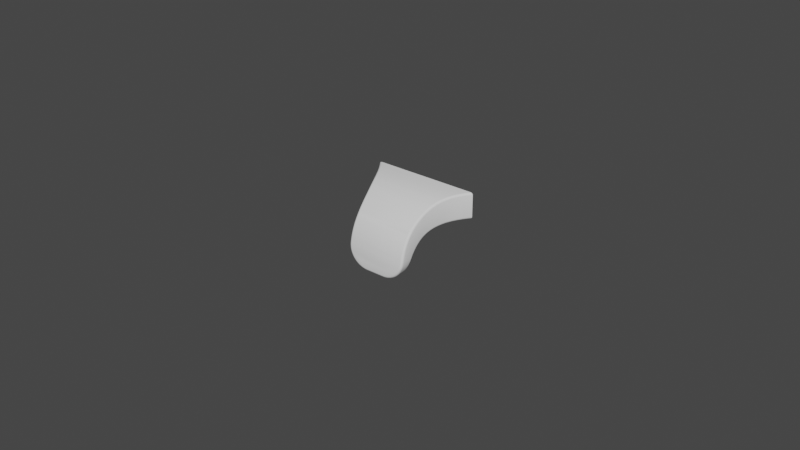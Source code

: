 # Source: DROPPED_KNOB.blend  (saved by Blender 5.1.29; exported with 4.5.12 LTS)
import bpy
from mathutils import Matrix  # noqa: F401  (used for matrix-valued properties, if any)

bpy.ops.wm.read_factory_settings(use_empty=True)
scene = bpy.context.scene
scene.name = 'Scene'

# ---- collections
col_collection = bpy.data.collections.new('Collection'); scene.collection.children.link(col_collection)

# ---- node groups
ng_auto_smooth = bpy.data.node_groups.new('Auto Smooth', 'GeometryNodeTree')
_s = ng_auto_smooth.interface.new_socket(name='Geometry', in_out='OUTPUT', socket_type='NodeSocketGeometry')
_s = ng_auto_smooth.interface.new_socket(name='Geometry', in_out='INPUT', socket_type='NodeSocketGeometry')
_s = ng_auto_smooth.interface.new_socket(name='Angle', in_out='INPUT', socket_type='NodeSocketFloat')
_s.subtype = 'ANGLE'
_s.min_value = 0.0
_s.max_value = 3.142
ng_auto_smooth.is_modifier = True
_N = ng_auto_smooth.nodes; _L = ng_auto_smooth.links
n0 = _N.new('NodeGroupOutput'); n0.name = 'Group Output'; n0.location = (480, -100)
n1 = _N.new('NodeGroupInput'); n1.name = 'Group Input'; n1.location = (-420, -300)
n2 = _N.new('NodeGroupInput'); n2.name = 'Group Input.001'; n2.location = (-60, -100)
n3 = _N.new('GeometryNodeSetShadeSmooth'); n3.name = 'Set Shade Smooth'; n3.location = (120, -100)
n3.domain = 'EDGE'
n4 = _N.new('GeometryNodeSetShadeSmooth'); n4.name = 'Set Shade Smooth.001'; n4.location = (300, -100)
n5 = _N.new('GeometryNodeInputMeshEdgeAngle'); n5.name = 'Edge Angle'; n5.location = (-420, -220)
n6 = _N.new('GeometryNodeInputEdgeSmooth'); n6.name = 'Is Edge Smooth'; n6.location = (-60, -160)
n7 = _N.new('GeometryNodeInputShadeSmooth'); n7.name = 'Is Face Smooth'; n7.location = (-240, -340)
n8 = _N.new('FunctionNodeBooleanMath'); n8.name = 'Boolean Math'; n8.location = (-60, -220)
n9 = _N.new('FunctionNodeCompare'); n9.name = 'Compare'; n9.location = (-240, -180)
n9.operation = 'LESS_EQUAL'
_L.new(n5.outputs[0], n9.inputs[0])
_L.new(n4.outputs[0], n0.inputs[0])
_L.new(n1.outputs[1], n9.inputs[1])
_L.new(n9.outputs[0], n8.inputs[0])
_L.new(n7.outputs[0], n8.inputs[1])
_L.new(n2.outputs[0], n3.inputs[0])
_L.new(n6.outputs[0], n3.inputs[1])
_L.new(n3.outputs[0], n4.inputs[0])
_L.new(n8.outputs[0], n3.inputs[2])
n0.is_active_output = True

# ---- world
world_world = bpy.data.worlds.new('World'); scene.world = world_world
world_world.use_nodes = True; world_world.node_tree.nodes.clear()
_N = world_world.node_tree.nodes; _L = world_world.node_tree.links
n0 = _N.new('ShaderNodeOutputWorld'); n0.name = 'World Output'; n0.location = (300, 300)
n1 = _N.new('ShaderNodeBackground'); n1.name = 'Background'; n1.location = (10, 300)
n1.inputs[0].default_value = (0.05088, 0.05088, 0.05088, 1.0)
_L.new(n1.outputs[0], n0.inputs[0])
n0.is_active_output = True
world_world.color = (0.05088, 0.05088, 0.05088)
world_world.use_sun_shadow = False
world_world.sun_shadow_jitter_overblur = 0.0

# ---- meshes
me_300_3213_016_simplified_for_kcd = bpy.data.meshes.new('300.3213.016 SIMPLIFIED for KCD')
me_300_3213_016_simplified_for_kcd.from_pydata([(0.008981, -0.02253, -0.01144), (0.008981, -0.0224, -0.01084), (-0.00947, -0.02253, -0.01144), (-0.006093, -0.02303, -0.01578), (-0.006632, -0.02307, -0.01679), (-0.005984, -0.02308, -0.01716), (-0.005291, -0.02309, -0.01746), (-0.004708, -0.02309, -0.01763), (-0.003974, -0.02309, -0.01777), (-0.008518, -0.02296, -0.01484), (-0.008169, -0.023, -0.01535), (-0.007682, -0.02303, -0.01592), (-0.007126, -0.02306, -0.01643), (0.005603, -0.02303, -0.01578), (-0.008963, -0.02289, -0.01394), (-0.008876, -0.02291, -0.01417), (0.006594, -0.02306, -0.01646), (0.007151, -0.02303, -0.01596), (0.007648, -0.023, -0.01539), (0.007997, -0.02297, -0.01489), (0.004191, -0.02309, -0.01764), (0.004767, -0.02309, -0.01747), (-0.003223, -0.02309, -0.01782), (0.002734, -0.02309, -0.01782), (0.003454, -0.02309, -0.01777), (0.005457, -0.02308, -0.01718), (0.006112, -0.02307, -0.01681), (-0.009434, -0.02265, -0.01213), (-0.009312, -0.02276, -0.01288), (0.008808, -0.02277, -0.01294), (-0.00915, -0.02284, -0.01347), (0.008641, -0.02284, -0.01353), (0.008473, -0.02288, -0.01395), (0.008358, -0.02291, -0.01423), (0.008937, -0.02266, -0.0122), (0.009011, -0.02097, -0.006594), (0.009017, -0.02085, -0.006366), (-0.0095, -0.02097, -0.006594), (-0.009506, -0.02085, -0.006366), (0.008994, -0.02149, -0.007742), (-0.009483, -0.02149, -0.007742), (0.008989, -0.02172, -0.00839), (-0.009479, -0.02172, -0.00839), (0.008985, -0.02191, -0.008931), (-0.009474, -0.02191, -0.008931), (0.008982, -0.02226, -0.01016), (-0.009471, -0.02226, -0.01016), (-0.00947, -0.0224, -0.01084), (-0.009519, -0.02055, -0.0058), (0.00903, -0.02055, -0.0058), (-0.00956, -0.01985, -0.004674), (0.009071, -0.01985, -0.004674), (-0.009566, -0.01978, -0.004578), (0.009077, -0.01978, -0.004578), (-0.009622, -0.01907, -0.003604), (0.009133, -0.01907, -0.003604), (0.009197, -0.01843, -0.002848), (-0.009686, -0.01843, -0.002848), (-0.009707, -0.01822, -0.002598), (0.009218, -0.01822, -0.002598), (0.009332, -0.01729, -0.00165), (-0.009822, -0.01729, -0.00165), (0.009399, -0.01683, -0.001226), (-0.009888, -0.01683, -0.001226), (0.00959, -0.01566, -0.0002601), (-0.01008, -0.01566, -0.0002601), (-0.009897, -0.01676, -0.001167), (0.009408, -0.01676, -0.001167), (0.01008, -0.01339, 0.001289), (-0.01056, -0.01339, 0.001289), (-0.0103, -0.01453, 0.0005567), (-0.01023, -0.01489, 0.0002949), (0.009742, -0.01489, 0.0002949), (0.009813, -0.01453, 0.0005567), (0.01085, -0.01068, 0.00271), (-0.01134, -0.01068, 0.00271), (-0.01131, -0.01076, 0.002681), (-0.0112, -0.01112, 0.002516), (-0.01086, -0.01225, 0.001943), (0.01082, -0.01076, 0.002681), (0.01071, -0.01112, 0.002516), (-0.01076, -0.01263, 0.001726), (0.01027, -0.01263, 0.001726), (0.01037, -0.01225, 0.001943), (-0.01219, -0.008293, 0.003543), (0.01225, -0.006999, 0.003846), (-0.01274, -0.006999, 0.003846), (0.01261, -0.006217, 0.003981), (-0.0131, -0.006217, 0.003981), (-0.01172, -0.009542, 0.003157), (0.01123, -0.009542, 0.003157), (-0.01207, -0.00862, 0.003442), (0.01158, -0.00862, 0.003442), (0.0117, -0.008293, 0.003543), (0.0143, -0.003062, 0.004337), (-0.01479, -0.003062, 0.004337), (-0.01396, -0.004503, 0.00422), (-0.01337, -0.005657, 0.004077), (0.01288, -0.005657, 0.004077), (0.01347, -0.004503, 0.00422), (-0.01483, -0.003001, 0.004342), (0.01434, -0.003001, 0.004342), (-0.01578, -0.001509, 0.004407), (-0.0168, -9.564e-05, 0.004425), (0.0153, -0.001509, 0.004407), (0.01631, -9.565e-05, 0.004425), (-0.01713, -9.564e-05, -0.003926), (-0.01716, -9.564e-05, -0.003917), (-0.01746, -9.564e-05, -0.00376), (-0.01746, -9.564e-05, -0.003754), (-0.01743, -9.564e-05, -0.003774), (-0.01717, -9.564e-05, -0.003913), (-0.01691, -9.564e-05, 0.004413), (-0.01686, -9.564e-05, 0.004423), (0.01643, -9.565e-05, 0.004408), (0.01664, -9.565e-05, 0.004377), (0.01631, -9.565e-05, -0.003975), (0.01667, -9.565e-05, 0.004368), (0.01637, -9.565e-05, -0.003973), (0.01695, -9.565e-05, -0.003777), (0.01694, -9.565e-05, -0.003779), (-0.01746, -9.564e-05, 0.004203), (-0.01744, -9.564e-05, 0.004228), (-0.0168, -9.564e-05, -0.003975), (0.0167, -9.565e-05, -0.003906), (0.01667, -9.565e-05, -0.003913), (-0.01774, -9.564e-05, 0.003675), (-0.01771, -9.564e-05, 0.003885), (-0.01766, -9.564e-05, 0.00396), (-0.01719, -9.564e-05, 0.004356), (-0.01716, -9.564e-05, 0.004364), (-0.01764, -9.564e-05, -0.003572), (-0.01766, -9.564e-05, -0.00351), (-0.0176, -9.564e-05, 0.00407), (0.01718, -9.565e-05, -0.003509), (0.01711, -9.565e-05, -0.003619), (0.01697, -9.565e-05, -0.003753), (-0.01774, -9.564e-05, -0.003225), (-0.01773, -9.564e-05, -0.003374), (0.01697, -9.565e-05, 0.004211), (0.01715, -9.565e-05, 0.004022), (0.01668, -9.565e-05, 0.004364), (0.01718, -9.565e-05, 0.00396), (0.01724, -9.565e-05, 0.003825), (0.01726, -9.565e-05, 0.003675), (0.01726, -9.565e-05, -0.003225), (0.01722, -9.565e-05, -0.003434), (-0.009643, -0.01762, -0.01088), (-0.00967, -0.01738, -0.0105), (0.009181, -0.01738, -0.0105), (-0.01455, -0.003389, -0.004019), (-0.01552, -0.001861, -0.003985), (0.01406, -0.003389, -0.004019), (0.01504, -0.001861, -0.003985), (0.01611, -0.0003583, -0.003975), (-0.0166, -0.0003583, -0.003975), (-0.01289, -0.006439, -0.004219), (-0.01367, -0.004922, -0.004092), (0.0124, -0.006439, -0.004219), (-0.01393, -0.004472, -0.00407), (0.01344, -0.004472, -0.00407), (0.01318, -0.004922, -0.004092), (-0.01177, -0.009004, -0.004623), (-0.01228, -0.007765, -0.004392), (0.01128, -0.009004, -0.004623), (-0.01247, -0.007345, -0.004338), (0.01198, -0.007345, -0.004338), (0.01179, -0.007765, -0.004392), (-0.01099, -0.01121, -0.005266), (-0.01134, -0.01015, -0.004912), (0.0105, -0.01121, -0.005266), (-0.01151, -0.009688, -0.004796), (0.01103, -0.009688, -0.004796), (0.01085, -0.01015, -0.004912), (-0.01056, -0.01265, -0.005909), (-0.01068, -0.01222, -0.00569), (0.01007, -0.01265, -0.005909), (-0.01086, -0.01163, -0.005441), (0.01037, -0.01163, -0.005441), (0.0102, -0.01222, -0.00569), (-0.01018, -0.01425, -0.006935), (-0.01035, -0.01348, -0.00639), (0.009686, -0.01425, -0.006935), (-0.0104, -0.01328, -0.006273), (0.009914, -0.01328, -0.006273), (0.009863, -0.01348, -0.00639), (-0.0099, -0.0157, -0.008269), (-0.01003, -0.01499, -0.007562), (0.009411, -0.0157, -0.008269), (-0.01006, -0.0148, -0.007397), (0.009576, -0.0148, -0.007397), (0.009537, -0.01499, -0.007562), (-0.00983, -0.01615, -0.008798), (0.009341, -0.01615, -0.008798), (-0.009802, -0.01633, -0.00901), (0.009313, -0.01633, -0.00901), (0.009223, -0.017, -0.009911), (-0.009712, -0.017, -0.009911), (0.009154, -0.01762, -0.01088), (0.0091, -0.01819, -0.01191), (-0.009589, -0.01819, -0.01191), (0.009093, -0.01825, -0.01204), (-0.009531, -0.01847, -0.0125), (0.009038, -0.01847, -0.0125), (0.009007, -0.01859, -0.01276), (0.008838, -0.01889, -0.01346), (0.008674, -0.01907, -0.01393), (-0.00952, -0.01852, -0.01261), (-0.009373, -0.01882, -0.0133), (-0.007961, -0.01967, -0.01586), (-0.008044, -0.01965, -0.01577), (0.008286, -0.01934, -0.01473), (0.008003, -0.01949, -0.01519), (0.007664, -0.01961, -0.01564), (0.007175, -0.01974, -0.01616), (-0.006503, -0.01991, -0.01702), (-0.006871, -0.01988, -0.0168), (0.006129, -0.01991, -0.01696), (0.00662, -0.01984, -0.01663), (-0.007443, -0.01979, -0.01636), (-0.008483, -0.01949, -0.01521), (-0.008777, -0.01934, -0.01473), (0.008377, -0.0193, -0.01458), (-0.008852, -0.01931, -0.01461), (-0.009149, -0.01908, -0.01397), (0.004797, -0.02, -0.01758), (0.004222, -0.02002, -0.01774), (0.00438, -0.01999, -0.01747), (-0.004867, -0.01999, -0.01747), (0.006018, -0.01991, -0.01702), (0.005485, -0.01996, -0.01731), (-0.006296, -0.01994, -0.01715), (-0.005624, -0.01998, -0.01746), (0.00349, -0.02004, -0.01786), (0.002742, -0.02004, -0.01791), (-0.003231, -0.02004, -0.01791), (-0.003608, -0.02004, -0.0179), (-0.004348, -0.02003, -0.01781), (-0.004923, -0.02002, -0.01769), (0.002742, -0.02079, -0.01857), (0.002734, -0.02234, -0.01857), (-0.003231, -0.02079, -0.01857), (-0.003223, -0.02234, -0.01857), (-0.01433, -0.005322, -0.003343), (-0.01462, -0.004789, 0.003474), (-0.01519, -0.003799, -0.003269), (-0.01546, -0.00335, 0.003594), (-0.0155, -0.003311, -0.003258), (-0.01549, -0.003306, 0.003596), (-0.01615, -0.002289, -0.003235), (-0.0164, -0.001915, 0.003657), (-0.0172, -0.0008087, -0.003225), (-0.01743, -0.0004938, 0.003675), (-0.01763, -0.0002467, -0.003225), (-0.01213, -0.01038, 0.00212), (-0.01242, -0.009557, 0.002449), (-0.01297, -0.008173, -0.003652), (-0.01288, -0.008385, 0.002819), (-0.01357, -0.006839, -0.003474), (-0.01342, -0.007164, 0.003111), (-0.01361, -0.006748, -0.003466), (-0.01362, -0.006749, 0.003184), (-0.01403, -0.00589, 0.003335), (-0.01247, -0.009428, -0.003891), (-0.01213, -0.01038, -0.004136), (-0.01202, -0.01069, 0.001994), (-0.01191, -0.01104, 0.001836), (-0.01158, -0.0121, 0.001285), (-0.01205, -0.01059, -0.004191), (-0.01129, -0.01318, 0.0006484), (-0.0117, -0.01169, -0.004563), (-0.01106, -0.01415, 1.401e-05), (-0.01141, -0.01273, -0.005013), (-0.01129, -0.01319, -0.005245), (-0.01091, -0.01486, -0.006343), (-0.01045, -0.01775, -0.003103), (-0.01056, -0.01688, -0.002194), (-0.01108, -0.01405, -0.005759), (-0.01106, -0.01415, -0.005832), (-0.01103, -0.01427, -6.393e-05), (-0.01082, -0.01534, -0.0008547), (-0.01064, -0.01638, -0.001729), (-0.01042, -0.01802, -0.003424), (-0.01076, -0.01563, -0.007011), (-0.01064, -0.01636, -0.007761), (-0.01054, -0.01702, -0.008541), (-0.01046, -0.01771, -0.009486), (-0.01042, -0.01802, -0.009987), (-0.01039, -0.01834, -0.0105), (-0.01022, -0.02121, -0.009158), (-0.01023, -0.02081, -0.00802), (-0.01025, -0.02033, -0.006926), (-0.01027, -0.01994, -0.00617), (-0.01031, -0.01929, -0.005093), (-0.01037, -0.01855, -0.004068), (-0.01034, -0.01892, -0.01157), (-0.01024, -0.02059, -0.01157), (-0.01022, -0.02153, -0.01034), (-0.01022, -0.0218, -0.01157), (0.009751, -0.02059, -0.01157), (0.009848, -0.01892, -0.01157), (0.0099, -0.01834, -0.0105), (0.009779, -0.01994, -0.00617), (0.009934, -0.01802, -0.009987), (0.009819, -0.01929, -0.005093), (0.009879, -0.01855, -0.004068), (0.009761, -0.02033, -0.006926), (0.009744, -0.02081, -0.00802), (0.009735, -0.02121, -0.009158), (0.009731, -0.02153, -0.01034), (0.009731, -0.0218, -0.01157), (0.009935, -0.01802, -0.003424), (0.009968, -0.01771, -0.009486), (0.01006, -0.01702, -0.008541), (0.01015, -0.01636, -0.007761), (0.01027, -0.01563, -0.007011), (0.009963, -0.01775, -0.003103), (0.01042, -0.01486, -0.006343), (0.01008, -0.01688, -0.002194), (0.01057, -0.01415, -0.005832), (0.01015, -0.01638, -0.001729), (0.01033, -0.01534, -0.0008547), (0.01059, -0.01405, -0.005759), (0.01057, -0.01415, 1.401e-05), (0.01055, -0.01427, -6.393e-05), (0.0108, -0.01319, -0.005245), (0.01092, -0.01273, -0.005013), (0.0108, -0.01318, 0.0006484), (0.01121, -0.01169, -0.004563), (0.01109, -0.0121, 0.001285), (0.01157, -0.01059, -0.004191), (0.01142, -0.01104, 0.001836), (0.01164, -0.01038, -0.004136), (0.01153, -0.01069, 0.001994), (0.01164, -0.01038, 0.00212), (0.01198, -0.009428, -0.003891), (0.01193, -0.009557, 0.002449), (0.01248, -0.008173, -0.003652), (0.01239, -0.008385, 0.002819), (0.01308, -0.006839, -0.003474), (0.01293, -0.007164, 0.003111), (0.01313, -0.006749, 0.003184), (0.01312, -0.006748, -0.003466), (0.01354, -0.00589, 0.003335), (0.01384, -0.005322, -0.003343), (0.01413, -0.004789, 0.003474), (0.0147, -0.003799, -0.003269), (0.01497, -0.00335, 0.003594), (0.015, -0.003306, 0.003596), (0.01501, -0.003311, -0.003258), (0.01591, -0.001915, 0.003657), (0.01566, -0.002289, -0.003235), (0.01695, -0.0004938, 0.003675), (0.01671, -0.0008087, -0.003225), (0.01714, -0.0002467, -0.003225), (0.008631, -0.02024, -0.01539), (0.00882, -0.02015, -0.01507), (0.008813, -0.02056, -0.01507), (0.009562, -0.01963, -0.01337), (0.009694, -0.01941, -0.01279), (0.009644, -0.02059, -0.01279), (0.009841, -0.01899, -0.01173), (0.00354, -0.02234, -0.01853), (0.00358, -0.02078, -0.01852), (0.003948, -0.02234, -0.01846), (0.003956, -0.02078, -0.01846), (0.004366, -0.02234, -0.01838), (0.004399, -0.02077, -0.01838), (0.005011, -0.02233, -0.01819), (0.005043, -0.02075, -0.01819), (0.005126, -0.02233, -0.01815), (0.005136, -0.02075, -0.01815), (0.005783, -0.02232, -0.01788), (0.005814, -0.02071, -0.01787), (0.006229, -0.02232, -0.01763), (0.006241, -0.02068, -0.01763), (0.006517, -0.02231, -0.01746), (0.006534, -0.02066, -0.01746), (0.007058, -0.0223, -0.01708), (0.007084, -0.02059, -0.01707), (0.007227, -0.02229, -0.01693), (0.007244, -0.02057, -0.01693), (0.007681, -0.02228, -0.01653), (0.007531, -0.02052, -0.01668), (0.008089, -0.02226, -0.01607), (0.008629, -0.02221, -0.01535), (0.008114, -0.02054, -0.01607), (0.008238, -0.02225, -0.0159), (0.009351, -0.02209, -0.01385), (0.009304, -0.0221, -0.01397), (0.009329, -0.02058, -0.01397), (0.009033, -0.02216, -0.01462), (0.008785, -0.02219, -0.01507), (0.009537, -0.02202, -0.01321), (0.009613, -0.02197, -0.01279), (0.009682, -0.02192, -0.0124), (0.009747, -0.01933, -0.01255), (0.009379, -0.01981, -0.01392), (0.00936, -0.01983, -0.01397), (0.009049, -0.02004, -0.01468), (0.008252, -0.02036, -0.01591), (0.008112, -0.02039, -0.01607), (0.007705, -0.02049, -0.01652), (-0.01018, -0.02191, -0.01233), (-0.01013, -0.02059, -0.01279), (-0.0101, -0.02197, -0.01279), (-0.01004, -0.02201, -0.01314), (-0.009818, -0.02058, -0.01397), (-0.009861, -0.02208, -0.01379), (-0.009302, -0.02056, -0.01507), (-0.009554, -0.02215, -0.01456), (-0.009791, -0.0221, -0.01397), (-0.008577, -0.02226, -0.01607), (-0.008763, -0.02224, -0.01585), (-0.008603, -0.02054, -0.01607), (-0.009154, -0.02221, -0.01529), (-0.009275, -0.02219, -0.01507), (-0.004437, -0.02234, -0.01846), (-0.004886, -0.02234, -0.01837), (-0.005126, -0.02076, -0.01831), (-0.00554, -0.02233, -0.01818), (-0.005624, -0.02075, -0.01814), (-0.005616, -0.02233, -0.01815), (-0.005911, -0.02073, -0.01804), (-0.006315, -0.02232, -0.01785), (-0.006663, -0.02069, -0.01768), (-0.006717, -0.02232, -0.01763), (-0.006733, -0.02068, -0.01763), (-0.007041, -0.02231, -0.01744), (-0.007306, -0.02063, -0.01727), (-0.007595, -0.0223, -0.01704), (-0.007732, -0.02057, -0.01693), (-0.007717, -0.02229, -0.01693), (-0.007948, -0.02054, -0.01676), (-0.008217, -0.02228, -0.01648), (-0.008028, -0.02052, -0.01667), (-0.003653, -0.02079, -0.01856), (-0.004064, -0.02234, -0.01852), (-0.004447, -0.02078, -0.01847), (-0.004482, -0.02078, -0.01846), (-0.008527, -0.02042, -0.01617), (-0.008608, -0.0204, -0.01607), (-0.009309, -0.02015, -0.01507), (-0.00911, -0.02024, -0.01541), (-0.00862, -0.02039, -0.01606), (-0.009522, -0.02005, -0.01471), (-0.009853, -0.01983, -0.01396), (-0.0101, -0.01956, -0.01319), (-0.01018, -0.01941, -0.01279), (-0.01026, -0.01926, -0.01239), (-0.009944, -0.01768, -0.01086), (-0.01745, -0.0001116, -0.003755), (-0.01683, -0.0005304, -0.003918), (-0.01702, -0.0006765, -0.003755), (-0.01758, -0.0002116, -0.003512), (-0.0161, -0.002254, -0.003523), (-0.01715, -0.0007742, -0.003512), (-0.01576, -0.002023, -0.003929), (-0.01393, -0.005063, -0.004041), (-0.0148, -0.003539, -0.003966), (-0.01428, -0.00528, -0.003635), (-0.01514, -0.003762, -0.003559), (-0.01316, -0.00657, -0.004173), (-0.01256, -0.007887, -0.004349), (-0.01243, -0.00935, -0.004184), (-0.01293, -0.00811, -0.003946), (-0.01353, -0.006787, -0.003767), (-0.01163, -0.01025, -0.004877), (-0.01205, -0.009119, -0.004584), (-0.01128, -0.01131, -0.005234), (-0.01098, -0.01231, -0.005662), (-0.01065, -0.01356, -0.006366), (-0.01086, -0.01274, -0.005882), (-0.01106, -0.01388, -0.00602), (-0.01126, -0.01304, -0.005518), (-0.01138, -0.01259, -0.005291), (-0.01167, -0.01158, -0.00485), (-0.01202, -0.0105, -0.004483), (-0.01048, -0.01433, -0.006913), (-0.01033, -0.01506, -0.00754), (-0.01011, -0.0164, -0.00899), (-0.01021, -0.01577, -0.008249), (-0.01597, -0.002161, -0.003767), (-0.01501, -0.003671, -0.003804), (-0.01414, -0.005189, -0.003881), (-0.01338, -0.006693, -0.004013), (-0.01279, -0.008009, -0.004192), (-0.01229, -0.009241, -0.004429), (-0.01187, -0.01038, -0.004725), (-0.01152, -0.01144, -0.005087), (-0.01123, -0.01244, -0.005521), (-0.01111, -0.01288, -0.005744), (-0.0109, -0.0137, -0.006234), (-0.01073, -0.01448, -0.00679), (-0.01058, -0.01521, -0.007426), (-0.01046, -0.01592, -0.008143), (-0.01036, -0.01656, -0.008892), (-0.01002, -0.01707, -0.009891), (-0.01027, -0.01722, -0.009802), (-0.01088, -0.01466, -0.006588), (-0.01074, -0.01541, -0.007238), (-0.01061, -0.01613, -0.00797), (-0.01051, -0.01678, -0.008733), (-0.01042, -0.01745, -0.009659), (-0.0103, -0.01865, -0.01171), (-0.01035, -0.01808, -0.01065), (-0.01014, -0.01841, -0.01182), (-0.01019, -0.01784, -0.01078), (-0.009889, -0.01825, -0.0119), (-0.003231, -0.02044, -0.01848), (-0.003231, -0.02052, -0.01853), (-0.003648, -0.02052, -0.01851), (-0.003231, -0.02017, -0.01824), (-0.003231, -0.02029, -0.01838), (-0.003638, -0.02029, -0.01837), (-0.003624, -0.02012, -0.01816), (-0.003231, -0.02012, -0.01817), (-0.004468, -0.02051, -0.01842), (-0.00588, -0.02047, -0.01801), (-0.005104, -0.0205, -0.01827), (-0.006426, -0.02002, -0.01737), (-0.005727, -0.02007, -0.01769), (-0.004996, -0.0201, -0.01793), (-0.004396, -0.02011, -0.01807), (-0.006622, -0.02042, -0.01765), (-0.007258, -0.02036, -0.01725), (-0.007891, -0.02027, -0.01675), (-0.008464, -0.02016, -0.01618), (-0.008556, -0.02013, -0.01607), (-0.007025, -0.01996, -0.017), (-0.007622, -0.01987, -0.01654), (-0.008162, -0.01976, -0.01601), (-0.008249, -0.01973, -0.01592), (-0.008708, -0.01958, -0.01533), (-0.009043, -0.01998, -0.01544), (-0.009453, -0.01979, -0.01476), (-0.009786, -0.01956, -0.01403), (-0.01021, -0.01899, -0.0125), (-0.01004, -0.0193, -0.01328), (-0.009094, -0.01939, -0.0147), (-0.009408, -0.01917, -0.01404), (-0.009646, -0.0189, -0.01334), (-0.009807, -0.01859, -0.01262), (-0.004438, -0.02028, -0.01828), (-0.005059, -0.02026, -0.01814), (-0.005816, -0.02024, -0.01788), (-0.00654, -0.02019, -0.01754), (-0.00716, -0.02013, -0.01716), (-0.007778, -0.02004, -0.01667), (-0.008337, -0.01993, -0.01612), (-0.008427, -0.0199, -0.01602), (-0.008903, -0.01975, -0.01541), (-0.009304, -0.01956, -0.01476), (-0.009631, -0.01933, -0.01406), (-0.00988, -0.01907, -0.01333), (-0.01005, -0.01876, -0.01258), (0.002742, -0.02052, -0.01853), (0.002742, -0.02044, -0.01848), (0.002742, -0.02029, -0.01838), (0.002742, -0.02017, -0.01824), (0.002742, -0.02012, -0.01817), (0.005602, -0.02005, -0.01753), (0.005704, -0.02022, -0.01772), (0.004961, -0.02025, -0.01802), (0.005778, -0.02045, -0.01783), (0.008228, -0.01958, -0.01532), (0.008423, -0.01974, -0.0154), (0.008055, -0.01987, -0.01588), (0.008564, -0.01997, -0.01542), (0.008187, -0.0201, -0.01593), (0.009807, -0.01865, -0.01171), (0.009649, -0.01841, -0.01182), (0.009798, -0.01871, -0.01186), (0.0094, -0.01825, -0.0119), (0.009639, -0.01848, -0.01197), (0.00939, -0.01832, -0.01203), (0.009692, -0.01906, -0.01266), (0.009499, -0.01936, -0.01346), (0.009313, -0.01955, -0.014), (0.00898, -0.01978, -0.01473), (0.009532, -0.01883, -0.01274), (0.00934, -0.01913, -0.0135), (0.009157, -0.01932, -0.01402), (0.00883, -0.01955, -0.01473), (0.009291, -0.01866, -0.01277), (0.009109, -0.01897, -0.0135), (0.008933, -0.01915, -0.014), (0.00862, -0.01938, -0.01467), (0.007646, -0.02023, -0.01652), (0.007032, -0.02033, -0.01706), (0.006489, -0.02039, -0.01744), (0.007527, -0.02, -0.01646), (0.006928, -0.0201, -0.01697), (0.006398, -0.02016, -0.01734), (0.007873, -0.0197, -0.01578), (0.007363, -0.01983, -0.01633), (0.006784, -0.01993, -0.01682), (0.006273, -0.01999, -0.01717), (0.005017, -0.02048, -0.01815), (0.00438, -0.0205, -0.01833), (0.004341, -0.02027, -0.0182), (0.003571, -0.02052, -0.01848), (0.003551, -0.02028, -0.01834), (0.004885, -0.02008, -0.01782), (0.004285, -0.0201, -0.01799), (0.003523, -0.02012, -0.01812), (0.009526, -0.01707, -0.009891), (0.009862, -0.01808, -0.01065), (0.009716, -0.01577, -0.008249), (0.00999, -0.01433, -0.006913), (0.01039, -0.01466, -0.006588), (0.01153, -0.0105, -0.004483), (0.01634, -0.0005304, -0.003918), (0.01709, -0.0002116, -0.003512), (0.01696, -0.0001116, -0.003755), (0.01653, -0.0006765, -0.003755), (0.01666, -0.0007742, -0.003512), (0.01466, -0.003762, -0.003559), (0.01561, -0.002254, -0.003523), (0.01431, -0.003539, -0.003966), (0.01528, -0.002023, -0.003929), (0.0138, -0.00528, -0.003635), (0.01304, -0.006787, -0.003767), (0.01267, -0.00657, -0.004173), (0.01344, -0.005063, -0.004041), (0.01548, -0.002161, -0.003767), (0.01452, -0.003671, -0.003804), (0.01365, -0.005189, -0.003881), (0.01289, -0.006693, -0.004013), (0.01244, -0.00811, -0.003946), (0.0123, -0.008009, -0.004192), (0.01194, -0.00935, -0.004184), (0.0118, -0.009241, -0.004429), (0.01207, -0.007887, -0.004349), (0.01156, -0.009119, -0.004584), (0.01114, -0.01025, -0.004877), (0.01138, -0.01038, -0.004725), (0.01118, -0.01158, -0.00485), (0.01103, -0.01144, -0.005087), (0.01079, -0.01131, -0.005234), (0.01089, -0.01259, -0.005291), (0.01077, -0.01304, -0.005518), (0.01074, -0.01244, -0.005521), (0.01062, -0.01288, -0.005744), (0.01049, -0.01231, -0.005662), (0.01037, -0.01274, -0.005882), (0.01017, -0.01356, -0.006366), (0.01041, -0.0137, -0.006234), (0.01057, -0.01388, -0.00602), (0.01024, -0.01448, -0.00679), (0.009841, -0.01506, -0.00754), (0.01009, -0.01521, -0.007426), (0.01025, -0.01541, -0.007238), (0.009968, -0.01592, -0.008143), (0.01012, -0.01613, -0.00797), (0.009617, -0.0164, -0.00899), (0.009868, -0.01656, -0.008892), (0.01002, -0.01678, -0.008733), (0.009777, -0.01722, -0.009802), (0.009934, -0.01745, -0.009659), (0.009455, -0.01768, -0.01086), (0.009705, -0.01784, -0.01078), (-0.009756, -0.0222, -0.01018), (-0.009766, -0.02144, -0.007765), (-0.01016, -0.01675, -0.001225), (-0.01244, -0.008377, 0.003468), (-0.01739, -0.0004591, 0.003962), (-0.01726, -0.0003602, 0.004206), (-0.01602, -0.001669, 0.004347), (-0.01707, -0.0002122, 0.004368), (-0.01635, -0.001888, 0.003942), (-0.01541, -0.003333, 0.003875), (-0.01507, -0.003145, 0.004279), (-0.01456, -0.004785, 0.003751), (-0.01421, -0.004631, 0.004153), (-0.01361, -0.005772, 0.004008), (-0.01335, -0.007187, 0.003379), (-0.01397, -0.005898, 0.003608), (-0.01298, -0.007099, 0.003774), (-0.01281, -0.008426, 0.00308), (-0.01194, -0.01077, 0.002238), (-0.01235, -0.009617, 0.002703), (-0.01112, -0.01229, 0.00187), (-0.01145, -0.01117, 0.002441), (-0.01156, -0.01081, 0.002606), (-0.01197, -0.00961, 0.003082), (-0.01183, -0.01112, 0.002078), (-0.0115, -0.01221, 0.001518), (-0.01121, -0.0133, 0.0008765), (-0.01096, -0.0144, 0.0001578), (-0.01082, -0.01341, 0.001219), (-0.01056, -0.01454, 0.0004897), (-0.01034, -0.01566, -0.0003231), (-0.01009, -0.01728, -0.001705), (-0.009978, -0.0182, -0.002648), (-0.01074, -0.01549, -0.0006413), (-0.01056, -0.01655, -0.001527), (-0.01049, -0.01706, -0.001997), (-0.01038, -0.01795, -0.002919), (-0.0103, -0.01876, -0.003898), (-0.01024, -0.01951, -0.004938), (-0.0102, -0.02018, -0.006032), (-0.01622, -0.001802, 0.004183), (-0.01527, -0.003262, 0.004115), (-0.01442, -0.00473, 0.003989), (-0.01382, -0.005856, 0.003844), (-0.0132, -0.007164, 0.003611), (-0.01266, -0.008423, 0.003307), (-0.01219, -0.009636, 0.002923), (-0.01178, -0.01081, 0.002451), (-0.01167, -0.01117, 0.002289), (-0.01134, -0.01227, 0.001722), (-0.01105, -0.01338, 0.001075), (-0.01079, -0.0145, 0.0003507), (-0.01057, -0.0156, -0.000456), (-0.0104, -0.01668, -0.001351), (-0.01032, -0.01719, -0.001827), (-0.01021, -0.0181, -0.00276), (-0.01013, -0.01893, -0.003751), (-0.01007, -0.0197, -0.004805), (-0.01004, -0.02038, -0.005914), (-0.009896, -0.01904, -0.003649), (-0.009837, -0.01982, -0.004712), (-0.009798, -0.02051, -0.005833), (-0.009622, -0.01907, -0.003604), (-0.009781, -0.02093, -0.006623), (-0.01002, -0.02079, -0.006696), (-0.01018, -0.02058, -0.006802), (-0.01001, -0.02129, -0.007826), (-0.01017, -0.02107, -0.007915), (-0.009759, -0.02186, -0.00895), (-0.01, -0.02171, -0.008999), (-0.01016, -0.02148, -0.009072), (-0.009999, -0.02205, -0.01022), (-0.01016, -0.02181, -0.01027), (-0.009757, -0.02248, -0.01145), (-0.01, -0.02232, -0.01148), (-0.01016, -0.02208, -0.01152), (-0.009967, -0.02244, -0.01222), (-0.009723, -0.0226, -0.01217), (-0.01013, -0.0222, -0.01228), (-0.009995, -0.02231, -0.01309), (-0.009598, -0.02271, -0.01295), (-0.009429, -0.02279, -0.01357), (-0.009816, -0.02238, -0.01374), (-0.009512, -0.02245, -0.01451), (-0.009115, -0.02251, -0.01524), (-0.008726, -0.02254, -0.01581), (-0.008183, -0.02257, -0.01643), (-0.007564, -0.02259, -0.01699), (-0.007014, -0.02261, -0.01739), (-0.006293, -0.02262, -0.0178), (-0.005522, -0.02262, -0.01813), (-0.004058, -0.02263, -0.01847), (-0.004874, -0.02263, -0.01832), (-0.003223, -0.02263, -0.01852), (-0.009838, -0.02255, -0.01302), (-0.009664, -0.02262, -0.01366), (-0.009368, -0.0227, -0.01442), (-0.00898, -0.02275, -0.01514), (-0.0086, -0.02279, -0.01569), (-0.008069, -0.02282, -0.01631), (-0.007464, -0.02284, -0.01686), (-0.006926, -0.02285, -0.01725), (-0.006222, -0.02286, -0.01765), (-0.005469, -0.02287, -0.01797), (-0.004835, -0.02287, -0.01816), (-0.004038, -0.02287, -0.0183), (-0.003223, -0.02287, -0.01835), (-0.009143, -0.02286, -0.0143), (-0.008769, -0.02292, -0.015), (-0.008403, -0.02295, -0.01553), (-0.007892, -0.02298, -0.01613), (-0.00731, -0.023, -0.01666), (-0.006791, -0.02302, -0.01704), (-0.006113, -0.02303, -0.01743), (-0.005388, -0.02303, -0.01773), (-0.004777, -0.02303, -0.01792), (-0.004009, -0.02304, -0.01806), (-0.003223, -0.02304, -0.01811), (0.002734, -0.02263, -0.01852), (0.002734, -0.02287, -0.01835), (0.002734, -0.02304, -0.01811), (0.00963, -0.02221, -0.01235), (0.003534, -0.02263, -0.01847), (0.003516, -0.02287, -0.01831), (0.004354, -0.02263, -0.01833), (0.004994, -0.02262, -0.01814), (0.005761, -0.02262, -0.01782), (0.006491, -0.02261, -0.01741), (0.007028, -0.02259, -0.01703), (0.007648, -0.02257, -0.01648), (0.008201, -0.02254, -0.01585), (0.008992, -0.02245, -0.01458), (0.00859, -0.02251, -0.0153), (0.004316, -0.02287, -0.01816), (0.004942, -0.02287, -0.01798), (0.005691, -0.02286, -0.01767), (0.006404, -0.02285, -0.01727), (0.006929, -0.02284, -0.01689), (0.007534, -0.02282, -0.01635), (0.008075, -0.02279, -0.01574), (0.008456, -0.02276, -0.0152), (0.008848, -0.0227, -0.01449), (0.003487, -0.02304, -0.01806), (0.004259, -0.02303, -0.01792), (0.004862, -0.02303, -0.01775), (0.005584, -0.02303, -0.01745), (0.00627, -0.02302, -0.01706), (0.006776, -0.02301, -0.01669), (0.00736, -0.02298, -0.01617), (0.00788, -0.02295, -0.01558), (0.008247, -0.02292, -0.01505), (0.008625, -0.02287, -0.01436), (0.009306, -0.02238, -0.01381), (0.00949, -0.02231, -0.01316), (0.009155, -0.02263, -0.01373), (0.009334, -0.02256, -0.01309), (0.00892, -0.02279, -0.01363), (0.009094, -0.02272, -0.01301), (0.00947, -0.02245, -0.01229), (0.009226, -0.02261, -0.01224), (0.009268, -0.02248, -0.01145), (0.009511, -0.02232, -0.01148), (0.009674, -0.02208, -0.01152), (0.009808, -0.01876, -0.003898), (0.009643, -0.01893, -0.003751), (0.009585, -0.0197, -0.004805), (0.009133, -0.01907, -0.003604), (0.009407, -0.01904, -0.003649), (0.009489, -0.0182, -0.002648), (0.009601, -0.01728, -0.001705), (0.01658, -0.0002122, 0.004368), (0.01553, -0.001669, 0.004347), (0.01677, -0.0003602, 0.004206), (0.0169, -0.0004591, 0.003962), (0.01586, -0.001888, 0.003942), (0.01458, -0.003145, 0.004279), (0.01372, -0.004631, 0.004153), (0.01348, -0.005898, 0.003608), (0.01407, -0.004785, 0.003751), (0.01492, -0.003333, 0.003875), (0.01312, -0.005772, 0.004008), (0.01249, -0.007099, 0.003774), (0.01195, -0.008377, 0.003468), (0.01148, -0.00961, 0.003082), (0.01186, -0.009617, 0.002703), (0.01232, -0.008426, 0.00308), (0.01286, -0.007187, 0.003379), (0.01107, -0.01081, 0.002606), (0.01096, -0.01117, 0.002441), (0.01063, -0.01229, 0.00187), (0.01033, -0.01341, 0.001219), (0.01072, -0.0133, 0.0008765), (0.01101, -0.01221, 0.001518), (0.01134, -0.01112, 0.002078), (0.01145, -0.01077, 0.002238), (0.01007, -0.01454, 0.0004897), (0.009855, -0.01566, -0.0003231), (0.009675, -0.01675, -0.001225), (0.01573, -0.001802, 0.004183), (0.01478, -0.003262, 0.004115), (0.01393, -0.00473, 0.003989), (0.01333, -0.005856, 0.003844), (0.01271, -0.007164, 0.003611), (0.01217, -0.008423, 0.003307), (0.0117, -0.009636, 0.002923), (0.01129, -0.01081, 0.002451), (0.01118, -0.01117, 0.002289), (0.01085, -0.01227, 0.001722), (0.01056, -0.01338, 0.001075), (0.0103, -0.0145, 0.0003507), (0.01008, -0.0156, -0.000456), (0.009907, -0.01668, -0.001351), (0.009834, -0.01719, -0.001827), (0.009724, -0.0181, -0.00276), (0.01047, -0.0144, 0.0001578), (0.01025, -0.01549, -0.0006413), (0.01007, -0.01655, -0.001527), (0.009999, -0.01706, -0.001997), (0.009889, -0.01795, -0.002919), (0.009348, -0.01982, -0.004712), (0.009309, -0.02051, -0.005833), (0.009292, -0.02093, -0.006623), (0.00927, -0.02186, -0.00895), (0.009277, -0.02144, -0.007765), (0.009267, -0.0222, -0.01018), (0.009548, -0.02038, -0.005914), (0.009531, -0.02079, -0.006696), (0.009518, -0.02129, -0.007826), (0.009512, -0.02171, -0.008999), (0.00951, -0.02205, -0.01022), (0.00975, -0.01951, -0.004938), (0.009712, -0.02018, -0.006032), (0.009696, -0.02058, -0.006802), (0.009682, -0.02107, -0.007915), (0.009675, -0.02148, -0.009072), (0.009673, -0.02181, -0.01027)], [], [(0, 1, 2), (3, 4, 5), (5, 6, 3), (3, 6, 7), (3, 7, 8), (3, 9, 10), (10, 11, 3), (3, 11, 12), (3, 12, 4), (13, 14, 3), (3, 14, 15), (3, 15, 9), (16, 17, 13), (13, 17, 18), (13, 18, 19), (20, 21, 13), (8, 22, 3), (3, 22, 23), (3, 23, 13), (13, 23, 24), (13, 24, 20), (21, 25, 13), (13, 25, 26), (13, 26, 16), (27, 28, 29), (29, 28, 30), (29, 30, 31), (31, 30, 14), (31, 14, 32), (32, 14, 13), (32, 13, 33), (33, 13, 19), (27, 29, 2), (2, 29, 34), (2, 34, 0), (35, 36, 37), (37, 36, 38), (35, 37, 39), (39, 37, 40), (39, 40, 41), (41, 40, 42), (41, 42, 43), (43, 42, 44), (43, 44, 45), (45, 44, 46), (45, 46, 1), (1, 46, 47), (1, 47, 2), (38, 36, 48), (48, 36, 49), (48, 49, 50), (50, 49, 51), (50, 51, 52), (52, 51, 53), (52, 53, 54), (53, 55, 54), (54, 55, 56), (54, 56, 57), (57, 56, 58), (56, 59, 58), (58, 59, 60), (58, 60, 61), (61, 60, 62), (61, 62, 63), (64, 65, 66), (63, 62, 66), (66, 62, 67), (66, 67, 64), (68, 69, 70), (65, 64, 71), (71, 64, 72), (71, 72, 70), (70, 72, 73), (70, 73, 68), (74, 75, 76), (76, 77, 74), (74, 77, 78), (74, 78, 79), (79, 78, 80), (69, 68, 81), (81, 68, 82), (81, 82, 78), (78, 82, 83), (78, 83, 80), (84, 85, 86), (86, 85, 87), (86, 87, 88), (75, 74, 89), (89, 74, 90), (89, 90, 91), (91, 90, 92), (91, 92, 84), (84, 92, 93), (84, 93, 85), (94, 95, 96), (88, 87, 97), (97, 87, 98), (97, 98, 96), (96, 98, 99), (96, 99, 94), (95, 94, 100), (100, 94, 101), (100, 101, 102), (102, 101, 103), (103, 101, 104), (103, 104, 105), (106, 107, 105), (108, 109, 110), (110, 109, 105), (110, 105, 111), (111, 105, 107), (112, 113, 109), (109, 113, 103), (109, 103, 105), (114, 115, 116), (116, 115, 117), (116, 117, 118), (119, 120, 117), (109, 121, 122), (114, 116, 105), (105, 116, 123), (105, 123, 106), (120, 124, 117), (117, 124, 125), (117, 125, 118), (126, 127, 128), (122, 129, 109), (109, 129, 130), (109, 130, 112), (109, 131, 121), (121, 131, 132), (121, 132, 133), (133, 132, 128), (134, 135, 117), (117, 135, 136), (117, 136, 119), (126, 128, 137), (137, 128, 132), (137, 132, 138), (139, 140, 141), (141, 140, 142), (141, 142, 117), (117, 142, 143), (143, 144, 117), (117, 144, 145), (117, 145, 134), (134, 145, 146), (147, 148, 149), (150, 151, 152), (152, 151, 153), (116, 154, 123), (123, 154, 153), (123, 153, 155), (155, 153, 151), (156, 157, 158), (150, 152, 159), (159, 152, 160), (159, 160, 157), (157, 160, 161), (157, 161, 158), (162, 163, 164), (156, 158, 165), (165, 158, 166), (165, 166, 163), (163, 166, 167), (163, 167, 164), (168, 169, 170), (162, 164, 171), (171, 164, 172), (171, 172, 169), (169, 172, 173), (169, 173, 170), (174, 175, 176), (168, 170, 177), (177, 170, 178), (177, 178, 175), (175, 178, 179), (175, 179, 176), (180, 181, 182), (174, 176, 183), (183, 176, 184), (183, 184, 181), (181, 184, 185), (181, 185, 182), (186, 187, 188), (180, 182, 189), (189, 182, 190), (189, 190, 187), (187, 190, 191), (187, 191, 188), (186, 188, 192), (192, 188, 193), (192, 193, 194), (194, 193, 195), (194, 195, 196), (149, 148, 196), (196, 148, 197), (196, 197, 194), (149, 198, 147), (147, 198, 199), (147, 199, 200), (200, 199, 201), (200, 201, 202), (202, 201, 203), (202, 203, 204), (204, 205, 202), (202, 205, 206), (202, 206, 207), (207, 206, 208), (209, 210, 211), (211, 212, 209), (209, 212, 213), (209, 213, 214), (215, 216, 217), (214, 218, 209), (209, 218, 217), (209, 217, 219), (219, 217, 216), (210, 220, 211), (211, 220, 221), (211, 221, 222), (222, 221, 223), (222, 223, 206), (206, 223, 224), (206, 224, 208), (225, 226, 227), (228, 229, 227), (227, 229, 230), (227, 230, 225), (217, 229, 215), (215, 229, 228), (215, 228, 231), (231, 228, 232), (226, 233, 227), (227, 233, 234), (227, 234, 228), (228, 234, 235), (228, 235, 236), (236, 237, 228), (228, 237, 238), (228, 238, 232), (239, 240, 241), (241, 240, 242), (243, 244, 245), (245, 244, 246), (245, 246, 247), (247, 246, 248), (247, 248, 249), (249, 248, 250), (249, 250, 251), (251, 250, 252), (251, 252, 253), (253, 252, 126), (253, 126, 137), (254, 255, 256), (256, 255, 257), (256, 257, 258), (258, 257, 259), (258, 259, 260), (260, 259, 261), (260, 261, 243), (243, 261, 262), (243, 262, 244), (256, 263, 254), (254, 263, 264), (254, 264, 265), (265, 264, 266), (266, 264, 267), (267, 264, 268), (267, 268, 269), (269, 268, 270), (269, 270, 271), (271, 270, 272), (271, 272, 273), (274, 275, 276), (273, 277, 271), (271, 277, 278), (271, 278, 279), (279, 278, 280), (274, 276, 278), (278, 276, 281), (278, 281, 280), (275, 274, 282), (282, 274, 283), (282, 283, 284), (284, 285, 282), (282, 285, 286), (282, 286, 287), (288, 289, 290), (288, 290, 287), (287, 290, 291), (287, 291, 292), (292, 293, 287), (287, 293, 294), (287, 294, 282), (288, 295, 289), (289, 295, 296), (289, 296, 297), (297, 296, 298), (299, 300, 301), (302, 303, 304), (304, 303, 305), (302, 306, 303), (303, 306, 307), (303, 307, 301), (301, 307, 308), (301, 308, 299), (299, 308, 309), (299, 309, 310), (305, 303, 311), (311, 303, 312), (311, 312, 313), (313, 314, 311), (311, 314, 315), (311, 315, 316), (316, 315, 317), (316, 317, 318), (318, 317, 319), (318, 319, 320), (320, 319, 321), (322, 323, 319), (319, 323, 324), (319, 324, 321), (322, 325, 323), (323, 325, 326), (323, 326, 327), (327, 326, 328), (327, 328, 329), (329, 328, 330), (329, 330, 331), (331, 330, 332), (331, 332, 333), (333, 332, 334), (334, 332, 335), (334, 335, 336), (336, 335, 337), (336, 337, 338), (338, 337, 339), (338, 339, 340), (340, 339, 341), (341, 339, 342), (341, 342, 343), (343, 342, 344), (343, 344, 345), (345, 344, 346), (345, 346, 347), (347, 346, 348), (348, 346, 349), (348, 349, 350), (350, 349, 351), (350, 351, 352), (352, 351, 353), (352, 353, 144), (144, 353, 354), (144, 354, 145), (355, 356, 357), (358, 359, 360), (361, 300, 299), (240, 239, 362), (362, 239, 363), (362, 363, 364), (364, 363, 365), (364, 365, 366), (366, 365, 367), (366, 367, 368), (368, 367, 369), (368, 369, 370), (370, 369, 371), (370, 371, 372), (372, 371, 373), (372, 373, 374), (374, 373, 375), (374, 375, 376), (376, 375, 377), (376, 377, 378), (378, 377, 379), (378, 379, 380), (380, 379, 381), (380, 381, 382), (382, 381, 383), (382, 383, 384), (357, 385, 386), (386, 385, 387), (386, 387, 384), (388, 389, 390), (390, 389, 391), (390, 391, 357), (357, 391, 392), (357, 392, 385), (388, 390, 393), (393, 390, 360), (393, 360, 394), (394, 360, 395), (395, 360, 299), (395, 299, 310), (360, 359, 299), (299, 359, 396), (299, 396, 361), (358, 360, 397), (397, 360, 390), (397, 390, 398), (357, 356, 390), (390, 356, 399), (390, 399, 398), (355, 357, 400), (400, 357, 386), (400, 386, 401), (384, 383, 386), (386, 383, 402), (386, 402, 401), (298, 296, 403), (403, 296, 404), (403, 404, 405), (405, 404, 406), (406, 404, 407), (406, 407, 408), (409, 410, 407), (407, 410, 411), (407, 411, 408), (412, 413, 414), (414, 413, 415), (414, 415, 409), (409, 415, 416), (409, 416, 410), (417, 418, 419), (419, 418, 420), (419, 420, 421), (421, 420, 422), (421, 422, 423), (423, 422, 424), (423, 424, 425), (425, 424, 426), (425, 426, 427), (427, 426, 428), (427, 428, 429), (429, 428, 430), (429, 430, 431), (431, 430, 432), (431, 432, 433), (433, 432, 434), (433, 434, 435), (241, 242, 436), (436, 242, 437), (436, 437, 438), (438, 437, 417), (438, 417, 439), (439, 417, 419), (434, 412, 435), (435, 412, 414), (435, 414, 440), (440, 414, 441), (409, 442, 443), (409, 443, 414), (414, 443, 444), (414, 444, 441), (442, 409, 445), (445, 409, 407), (445, 407, 446), (446, 407, 447), (447, 407, 404), (447, 404, 448), (448, 404, 449), (449, 404, 296), (449, 296, 295), (148, 147, 450), (131, 109, 451), (111, 107, 452), (452, 107, 106), (111, 453, 110), (110, 453, 451), (110, 451, 108), (108, 451, 109), (454, 132, 131), (253, 137, 138), (455, 251, 456), (456, 251, 253), (456, 253, 454), (454, 253, 138), (454, 138, 132), (150, 457, 151), (151, 457, 452), (151, 452, 155), (155, 452, 106), (155, 106, 123), (159, 458, 150), (150, 458, 459), (150, 459, 457), (460, 245, 461), (461, 245, 247), (461, 247, 455), (455, 247, 249), (455, 249, 251), (159, 157, 458), (458, 157, 156), (458, 156, 462), (462, 156, 463), (156, 165, 463), (463, 165, 163), (463, 163, 162), (464, 256, 465), (465, 256, 258), (465, 258, 466), (466, 258, 260), (466, 260, 460), (460, 260, 243), (460, 243, 245), (171, 467, 162), (162, 467, 468), (162, 468, 463), (171, 169, 467), (467, 169, 168), (467, 168, 469), (469, 168, 177), (469, 177, 470), (470, 177, 175), (470, 175, 174), (183, 471, 174), (174, 471, 472), (174, 472, 470), (473, 273, 474), (474, 273, 272), (474, 272, 475), (475, 272, 270), (475, 270, 476), (476, 270, 268), (476, 268, 477), (477, 268, 264), (477, 264, 464), (464, 264, 263), (464, 263, 256), (183, 181, 471), (471, 181, 180), (471, 180, 478), (478, 180, 479), (180, 189, 479), (479, 189, 187), (479, 187, 186), (192, 480, 186), (186, 480, 481), (186, 481, 479), (111, 452, 453), (453, 452, 457), (453, 457, 482), (482, 457, 459), (482, 459, 483), (483, 459, 458), (483, 458, 484), (484, 458, 462), (484, 462, 485), (485, 462, 463), (485, 463, 486), (486, 463, 468), (486, 468, 487), (487, 468, 467), (487, 467, 488), (488, 467, 469), (488, 469, 489), (489, 469, 470), (489, 470, 490), (490, 470, 472), (490, 472, 491), (491, 472, 471), (491, 471, 492), (492, 471, 478), (492, 478, 493), (493, 478, 479), (493, 479, 494), (494, 479, 481), (494, 481, 495), (495, 481, 480), (495, 480, 496), (496, 480, 497), (496, 497, 498), (131, 451, 454), (454, 451, 453), (454, 453, 456), (456, 453, 482), (456, 482, 455), (455, 482, 483), (455, 483, 461), (461, 483, 484), (461, 484, 460), (460, 484, 485), (460, 485, 466), (466, 485, 486), (466, 486, 465), (465, 486, 487), (465, 487, 464), (464, 487, 488), (464, 488, 477), (477, 488, 489), (477, 489, 476), (476, 489, 490), (476, 490, 475), (475, 490, 491), (475, 491, 474), (474, 491, 492), (474, 492, 473), (473, 492, 493), (473, 493, 499), (499, 493, 494), (499, 494, 500), (500, 494, 495), (500, 495, 501), (501, 495, 496), (501, 496, 502), (502, 496, 498), (502, 498, 503), (503, 285, 502), (502, 285, 284), (502, 284, 501), (501, 284, 283), (501, 283, 500), (500, 283, 274), (500, 274, 499), (499, 274, 278), (499, 278, 473), (473, 278, 277), (473, 277, 273), (148, 450, 197), (288, 287, 503), (503, 287, 286), (503, 286, 285), (504, 505, 506), (506, 505, 507), (506, 507, 508), (508, 507, 450), (508, 450, 200), (200, 450, 147), (192, 194, 480), (480, 194, 197), (480, 197, 497), (497, 197, 450), (497, 450, 498), (498, 450, 507), (498, 507, 503), (503, 507, 505), (503, 505, 288), (288, 505, 504), (288, 504, 295), (509, 510, 511), (510, 241, 436), (512, 513, 514), (514, 513, 509), (515, 516, 512), (510, 436, 511), (511, 436, 438), (511, 438, 517), (517, 438, 439), (517, 439, 419), (421, 518, 419), (419, 518, 519), (419, 519, 517), (520, 232, 521), (521, 232, 238), (521, 238, 522), (522, 238, 237), (522, 237, 523), (523, 237, 236), (523, 236, 515), (515, 236, 235), (515, 235, 516), (216, 215, 520), (520, 215, 231), (520, 231, 232), (421, 423, 518), (518, 423, 425), (518, 425, 524), (524, 425, 427), (524, 427, 525), (525, 427, 429), (525, 429, 526), (526, 429, 431), (431, 433, 526), (526, 433, 435), (526, 435, 527), (435, 440, 527), (527, 440, 441), (527, 441, 528), (520, 529, 216), (216, 529, 530), (216, 530, 219), (219, 530, 531), (219, 531, 209), (209, 531, 532), (209, 532, 210), (210, 532, 533), (210, 533, 220), (441, 444, 528), (528, 444, 443), (528, 443, 534), (534, 443, 442), (534, 442, 535), (442, 445, 535), (535, 445, 446), (535, 446, 536), (536, 446, 447), (448, 537, 447), (447, 537, 538), (447, 538, 536), (220, 533, 221), (221, 533, 539), (221, 539, 223), (223, 539, 540), (223, 540, 224), (224, 540, 541), (224, 541, 208), (208, 541, 542), (208, 542, 207), (448, 449, 537), (537, 449, 295), (537, 295, 504), (509, 511, 514), (514, 511, 517), (514, 517, 543), (543, 517, 519), (543, 519, 544), (544, 519, 518), (544, 518, 545), (545, 518, 524), (545, 524, 546), (546, 524, 525), (546, 525, 547), (547, 525, 526), (547, 526, 548), (548, 526, 527), (548, 527, 549), (549, 527, 528), (549, 528, 550), (550, 528, 534), (550, 534, 551), (551, 534, 535), (551, 535, 552), (552, 535, 536), (552, 536, 553), (553, 536, 538), (553, 538, 554), (554, 538, 537), (554, 537, 555), (555, 537, 504), (555, 504, 506), (512, 514, 515), (515, 514, 543), (515, 543, 523), (523, 543, 544), (523, 544, 522), (522, 544, 545), (522, 545, 521), (521, 545, 546), (521, 546, 520), (520, 546, 547), (520, 547, 529), (529, 547, 548), (529, 548, 530), (530, 548, 549), (530, 549, 531), (531, 549, 550), (531, 550, 532), (532, 550, 551), (532, 551, 533), (533, 551, 552), (533, 552, 539), (539, 552, 553), (539, 553, 540), (540, 553, 554), (540, 554, 541), (541, 554, 555), (541, 555, 542), (542, 555, 506), (542, 506, 508), (508, 200, 542), (542, 200, 202), (542, 202, 207), (239, 241, 556), (556, 241, 510), (556, 510, 557), (557, 510, 509), (557, 509, 558), (558, 509, 513), (558, 513, 559), (559, 513, 512), (559, 512, 560), (560, 512, 516), (560, 516, 234), (234, 516, 235), (561, 562, 563), (375, 373, 564), (565, 566, 567), (566, 568, 569), (570, 300, 361), (571, 570, 572), (573, 571, 574), (199, 573, 575), (570, 361, 572), (572, 361, 396), (572, 396, 576), (576, 396, 359), (576, 359, 577), (359, 358, 577), (577, 358, 397), (577, 397, 578), (578, 397, 398), (578, 398, 579), (571, 572, 574), (574, 572, 576), (574, 576, 580), (580, 576, 577), (580, 577, 581), (581, 577, 578), (581, 578, 582), (582, 578, 579), (582, 579, 583), (573, 574, 575), (575, 574, 580), (575, 580, 584), (584, 580, 581), (584, 581, 585), (585, 581, 582), (585, 582, 586), (586, 582, 583), (586, 583, 587), (587, 206, 586), (586, 206, 205), (586, 205, 585), (585, 205, 204), (585, 204, 584), (584, 204, 203), (584, 203, 575), (575, 203, 201), (575, 201, 199), (399, 356, 568), (212, 211, 587), (587, 211, 222), (587, 222, 206), (356, 355, 568), (568, 355, 400), (568, 400, 569), (569, 400, 401), (569, 401, 588), (381, 589, 383), (383, 589, 588), (383, 588, 402), (402, 588, 401), (381, 379, 589), (589, 379, 377), (589, 377, 590), (566, 569, 567), (567, 569, 588), (567, 588, 591), (591, 588, 589), (591, 589, 592), (592, 589, 590), (592, 590, 593), (565, 567, 594), (594, 567, 591), (594, 591, 595), (595, 591, 592), (595, 592, 596), (596, 592, 593), (596, 593, 597), (398, 399, 579), (579, 399, 568), (579, 568, 583), (583, 568, 566), (583, 566, 587), (587, 566, 565), (587, 565, 212), (212, 565, 594), (212, 594, 213), (213, 594, 595), (213, 595, 214), (214, 595, 596), (214, 596, 218), (218, 596, 597), (230, 229, 597), (597, 229, 217), (597, 217, 218), (373, 371, 564), (564, 371, 598), (564, 598, 562), (562, 598, 563), (563, 598, 599), (563, 599, 600), (371, 369, 598), (598, 369, 367), (598, 367, 599), (599, 367, 601), (599, 601, 600), (600, 601, 602), (367, 365, 601), (601, 365, 363), (601, 363, 239), (239, 556, 601), (601, 556, 557), (601, 557, 602), (602, 557, 558), (602, 558, 559), (561, 563, 603), (603, 563, 600), (603, 600, 604), (604, 600, 602), (604, 602, 605), (605, 602, 559), (605, 559, 560), (377, 375, 590), (590, 375, 564), (590, 564, 593), (593, 564, 562), (593, 562, 597), (597, 562, 561), (597, 561, 230), (230, 561, 603), (230, 603, 225), (225, 603, 604), (225, 604, 226), (226, 604, 605), (226, 605, 233), (233, 605, 560), (233, 560, 234), (149, 196, 606), (303, 301, 607), (193, 188, 608), (190, 182, 609), (319, 317, 610), (332, 330, 611), (118, 125, 612), (135, 134, 613), (613, 134, 146), (120, 119, 614), (614, 119, 136), (614, 136, 135), (120, 614, 124), (124, 614, 615), (124, 615, 125), (351, 616, 353), (353, 616, 613), (353, 613, 354), (354, 613, 146), (354, 146, 145), (349, 617, 351), (351, 617, 618), (351, 618, 616), (619, 153, 620), (620, 153, 154), (620, 154, 612), (612, 154, 116), (612, 116, 118), (349, 346, 617), (617, 346, 344), (617, 344, 621), (621, 344, 342), (621, 342, 622), (623, 161, 624), (624, 161, 160), (624, 160, 619), (619, 160, 152), (619, 152, 153), (135, 613, 614), (614, 613, 616), (614, 616, 615), (615, 616, 618), (615, 618, 625), (625, 618, 617), (625, 617, 626), (626, 617, 621), (626, 621, 627), (627, 621, 622), (627, 622, 628), (628, 622, 629), (628, 629, 630), (630, 629, 631), (630, 631, 632), (125, 615, 612), (612, 615, 625), (612, 625, 620), (620, 625, 626), (620, 626, 619), (619, 626, 627), (619, 627, 624), (624, 627, 628), (624, 628, 623), (623, 628, 630), (623, 630, 633), (633, 630, 632), (633, 632, 634), (172, 164, 634), (634, 164, 167), (634, 167, 633), (633, 167, 166), (633, 166, 623), (623, 166, 158), (623, 158, 161), (332, 611, 335), (173, 172, 635), (635, 172, 634), (635, 634, 636), (636, 634, 632), (636, 632, 611), (611, 632, 631), (611, 631, 335), (335, 631, 629), (335, 629, 337), (337, 629, 622), (337, 622, 339), (339, 622, 342), (330, 328, 611), (611, 328, 637), (611, 637, 636), (636, 637, 638), (636, 638, 635), (635, 638, 639), (635, 639, 173), (179, 178, 639), (639, 178, 170), (639, 170, 173), (326, 325, 640), (640, 325, 641), (640, 641, 642), (642, 641, 643), (642, 643, 644), (644, 643, 645), (328, 326, 637), (637, 326, 640), (637, 640, 638), (638, 640, 642), (638, 642, 639), (639, 642, 644), (639, 644, 179), (179, 644, 645), (179, 645, 176), (176, 645, 184), (185, 184, 646), (646, 184, 645), (646, 645, 647), (647, 645, 643), (647, 643, 648), (648, 643, 641), (648, 641, 322), (322, 641, 325), (182, 185, 609), (609, 185, 646), (609, 646, 649), (649, 646, 647), (649, 647, 610), (610, 647, 648), (610, 648, 319), (319, 648, 322), (191, 190, 650), (650, 190, 609), (650, 609, 651), (651, 609, 649), (651, 649, 652), (652, 649, 610), (652, 610, 315), (315, 610, 317), (188, 191, 608), (608, 191, 650), (608, 650, 653), (653, 650, 651), (653, 651, 654), (654, 651, 652), (654, 652, 314), (314, 652, 315), (195, 193, 655), (655, 193, 608), (655, 608, 656), (656, 608, 653), (656, 653, 657), (657, 653, 654), (657, 654, 313), (313, 654, 314), (196, 195, 606), (606, 195, 655), (606, 655, 658), (658, 655, 656), (658, 656, 659), (659, 656, 657), (659, 657, 312), (312, 657, 313), (198, 149, 660), (660, 149, 606), (660, 606, 661), (661, 606, 658), (661, 658, 607), (607, 658, 659), (607, 659, 303), (303, 659, 312), (199, 198, 573), (573, 198, 660), (573, 660, 571), (571, 660, 661), (571, 661, 570), (570, 661, 607), (570, 607, 300), (300, 607, 301), (47, 46, 662), (42, 40, 663), (664, 66, 65), (665, 84, 86), (127, 126, 252), (133, 128, 666), (666, 128, 127), (667, 121, 133), (130, 129, 667), (667, 129, 122), (667, 122, 121), (668, 113, 669), (669, 113, 112), (669, 112, 130), (127, 252, 666), (666, 252, 250), (666, 250, 670), (670, 250, 248), (670, 248, 671), (672, 102, 668), (668, 102, 103), (668, 103, 113), (96, 95, 672), (672, 95, 100), (672, 100, 102), (248, 246, 671), (671, 246, 244), (671, 244, 673), (673, 244, 262), (672, 674, 96), (96, 674, 675), (96, 675, 97), (97, 675, 88), (261, 676, 262), (262, 676, 677), (262, 677, 673), (88, 675, 86), (86, 675, 678), (86, 678, 665), (261, 259, 676), (676, 259, 257), (676, 257, 679), (679, 257, 255), (254, 680, 255), (255, 680, 681), (255, 681, 679), (682, 77, 683), (683, 77, 76), (683, 76, 684), (684, 76, 75), (684, 75, 685), (685, 75, 89), (685, 89, 665), (665, 89, 91), (665, 91, 84), (69, 81, 682), (682, 81, 78), (682, 78, 77), (254, 265, 680), (680, 265, 266), (680, 266, 686), (686, 266, 267), (686, 267, 687), (687, 267, 269), (687, 269, 688), (688, 269, 271), (688, 271, 689), (682, 690, 69), (69, 690, 691), (69, 691, 70), (70, 691, 71), (71, 691, 65), (65, 691, 692), (65, 692, 664), (66, 664, 63), (63, 664, 693), (63, 693, 61), (61, 693, 694), (61, 694, 58), (271, 279, 689), (689, 279, 280), (689, 280, 695), (695, 280, 281), (695, 281, 696), (696, 281, 276), (696, 276, 697), (697, 276, 275), (697, 275, 698), (698, 275, 282), (698, 282, 699), (282, 294, 699), (699, 294, 293), (699, 293, 700), (700, 293, 292), (700, 292, 701), (133, 666, 667), (667, 666, 670), (667, 670, 702), (702, 670, 671), (702, 671, 703), (703, 671, 673), (703, 673, 704), (704, 673, 677), (704, 677, 705), (705, 677, 676), (705, 676, 706), (706, 676, 679), (706, 679, 707), (707, 679, 681), (707, 681, 708), (708, 681, 680), (708, 680, 709), (709, 680, 686), (709, 686, 710), (710, 686, 687), (710, 687, 711), (711, 687, 688), (711, 688, 712), (712, 688, 689), (712, 689, 713), (713, 689, 695), (713, 695, 714), (714, 695, 696), (714, 696, 715), (715, 696, 697), (715, 697, 716), (716, 697, 698), (716, 698, 717), (717, 698, 699), (717, 699, 718), (718, 699, 700), (718, 700, 719), (719, 700, 701), (719, 701, 720), (130, 667, 669), (669, 667, 702), (669, 702, 668), (668, 702, 703), (668, 703, 672), (672, 703, 704), (672, 704, 674), (674, 704, 705), (674, 705, 675), (675, 705, 706), (675, 706, 678), (678, 706, 707), (678, 707, 665), (665, 707, 708), (665, 708, 685), (685, 708, 709), (685, 709, 684), (684, 709, 710), (684, 710, 683), (683, 710, 711), (683, 711, 682), (682, 711, 712), (682, 712, 690), (690, 712, 713), (690, 713, 691), (691, 713, 714), (691, 714, 692), (692, 714, 715), (692, 715, 664), (664, 715, 716), (664, 716, 693), (693, 716, 717), (693, 717, 694), (694, 717, 718), (694, 718, 721), (721, 718, 719), (721, 719, 722), (722, 719, 720), (722, 720, 723), (38, 48, 723), (723, 48, 50), (723, 50, 722), (722, 50, 52), (722, 52, 721), (721, 52, 724), (721, 724, 694), (694, 724, 57), (694, 57, 58), (37, 38, 725), (725, 38, 723), (725, 723, 726), (726, 723, 720), (726, 720, 727), (727, 720, 701), (727, 701, 291), (291, 701, 292), (40, 37, 663), (663, 37, 725), (663, 725, 728), (728, 725, 726), (728, 726, 729), (729, 726, 727), (729, 727, 290), (290, 727, 291), (44, 42, 730), (730, 42, 663), (730, 663, 731), (731, 663, 728), (731, 728, 732), (732, 728, 729), (732, 729, 289), (289, 729, 290), (46, 44, 662), (662, 44, 730), (662, 730, 733), (733, 730, 731), (733, 731, 734), (734, 731, 732), (734, 732, 297), (297, 732, 289), (2, 47, 735), (735, 47, 662), (735, 662, 736), (736, 662, 733), (736, 733, 737), (737, 733, 734), (737, 734, 298), (298, 734, 297), (737, 298, 403), (735, 736, 738), (2, 735, 739), (736, 737, 740), (740, 737, 403), (740, 403, 741), (741, 403, 405), (2, 739, 27), (27, 739, 742), (27, 742, 28), (28, 742, 743), (28, 743, 30), (405, 406, 741), (741, 406, 408), (741, 408, 744), (744, 408, 411), (744, 411, 745), (745, 411, 410), (745, 410, 746), (746, 410, 416), (416, 415, 746), (746, 415, 413), (746, 413, 747), (747, 413, 412), (747, 412, 748), (412, 434, 748), (748, 434, 432), (748, 432, 749), (432, 430, 749), (749, 430, 428), (749, 428, 750), (750, 428, 426), (750, 426, 751), (426, 424, 751), (751, 424, 422), (751, 422, 752), (752, 422, 420), (752, 420, 418), (417, 753, 418), (418, 753, 754), (418, 754, 752), (417, 437, 753), (753, 437, 242), (753, 242, 755), (736, 740, 738), (738, 740, 741), (738, 741, 756), (756, 741, 744), (756, 744, 757), (757, 744, 745), (757, 745, 758), (758, 745, 746), (758, 746, 759), (759, 746, 747), (759, 747, 760), (760, 747, 748), (760, 748, 761), (761, 748, 749), (761, 749, 762), (762, 749, 750), (762, 750, 763), (763, 750, 751), (763, 751, 764), (764, 751, 752), (764, 752, 765), (765, 752, 754), (765, 754, 766), (766, 754, 753), (766, 753, 767), (767, 753, 755), (767, 755, 768), (735, 738, 739), (739, 738, 756), (739, 756, 742), (742, 756, 757), (742, 757, 743), (743, 757, 758), (743, 758, 769), (769, 758, 759), (769, 759, 770), (770, 759, 760), (770, 760, 771), (771, 760, 761), (771, 761, 772), (772, 761, 762), (772, 762, 773), (773, 762, 763), (773, 763, 774), (774, 763, 764), (774, 764, 775), (775, 764, 765), (775, 765, 776), (776, 765, 766), (776, 766, 777), (777, 766, 767), (777, 767, 778), (778, 767, 768), (778, 768, 779), (30, 743, 14), (14, 743, 769), (14, 769, 15), (15, 769, 770), (15, 770, 9), (9, 770, 771), (9, 771, 10), (10, 771, 772), (10, 772, 11), (11, 772, 773), (11, 773, 12), (12, 773, 774), (12, 774, 4), (4, 774, 775), (4, 775, 5), (5, 775, 776), (5, 776, 6), (6, 776, 777), (6, 777, 7), (7, 777, 778), (7, 778, 8), (8, 778, 779), (8, 779, 22), (242, 240, 780), (242, 780, 755), (755, 780, 781), (755, 781, 768), (768, 781, 782), (768, 782, 779), (779, 782, 23), (779, 23, 22), (394, 395, 783), (780, 240, 362), (781, 780, 784), (782, 781, 785), (780, 362, 784), (784, 362, 364), (784, 364, 786), (364, 366, 786), (786, 366, 368), (786, 368, 787), (787, 368, 370), (787, 370, 788), (788, 370, 372), (788, 372, 789), (789, 372, 374), (374, 376, 789), (789, 376, 378), (789, 378, 790), (790, 378, 380), (790, 380, 791), (791, 380, 382), (791, 382, 792), (792, 382, 384), (391, 793, 392), (392, 793, 794), (392, 794, 385), (385, 794, 792), (385, 792, 387), (387, 792, 384), (781, 784, 785), (785, 784, 786), (785, 786, 795), (795, 786, 787), (795, 787, 796), (796, 787, 788), (796, 788, 797), (797, 788, 789), (797, 789, 798), (798, 789, 790), (798, 790, 799), (799, 790, 791), (799, 791, 800), (800, 791, 792), (800, 792, 801), (801, 792, 794), (801, 794, 802), (802, 794, 793), (802, 793, 803), (782, 785, 804), (804, 785, 795), (804, 795, 805), (805, 795, 796), (805, 796, 806), (806, 796, 797), (806, 797, 807), (807, 797, 798), (807, 798, 808), (808, 798, 799), (808, 799, 809), (809, 799, 800), (809, 800, 810), (810, 800, 801), (810, 801, 811), (811, 801, 802), (811, 802, 812), (812, 802, 803), (812, 803, 813), (813, 19, 812), (812, 19, 18), (812, 18, 811), (811, 18, 17), (811, 17, 810), (810, 17, 16), (810, 16, 809), (809, 16, 26), (809, 26, 808), (808, 26, 25), (808, 25, 807), (807, 25, 21), (807, 21, 806), (806, 21, 20), (806, 20, 805), (805, 20, 24), (805, 24, 804), (804, 24, 23), (804, 23, 782), (31, 32, 813), (813, 32, 33), (813, 33, 19), (814, 815, 816), (816, 815, 817), (816, 817, 818), (818, 817, 819), (394, 783, 393), (389, 388, 814), (814, 388, 393), (814, 393, 815), (815, 393, 783), (815, 783, 817), (817, 783, 820), (817, 820, 819), (819, 820, 821), (822, 821, 823), (823, 821, 820), (823, 820, 824), (824, 820, 783), (824, 783, 310), (310, 783, 395), (391, 389, 793), (793, 389, 814), (793, 814, 803), (803, 814, 816), (803, 816, 813), (813, 816, 818), (813, 818, 31), (31, 818, 819), (31, 819, 29), (29, 819, 821), (29, 821, 34), (34, 821, 822), (34, 822, 0), (825, 826, 827), (56, 828, 829), (59, 830, 831), (141, 117, 832), (114, 105, 104), (117, 115, 832), (832, 115, 114), (832, 114, 833), (140, 139, 834), (834, 139, 141), (835, 142, 140), (352, 144, 143), (836, 352, 835), (835, 352, 143), (835, 143, 142), (114, 104, 833), (833, 104, 101), (833, 101, 837), (837, 101, 94), (837, 94, 838), (839, 345, 840), (840, 345, 347), (840, 347, 841), (841, 347, 348), (841, 348, 836), (836, 348, 350), (836, 350, 352), (94, 99, 838), (838, 99, 98), (838, 98, 842), (842, 98, 87), (842, 87, 843), (87, 85, 843), (843, 85, 93), (843, 93, 844), (844, 93, 92), (844, 92, 845), (846, 338, 847), (847, 338, 340), (847, 340, 848), (848, 340, 341), (848, 341, 839), (839, 341, 343), (839, 343, 345), (92, 90, 845), (845, 90, 74), (845, 74, 849), (74, 79, 849), (849, 79, 80), (849, 80, 850), (850, 80, 83), (850, 83, 851), (851, 83, 82), (851, 82, 852), (853, 329, 854), (854, 329, 331), (854, 331, 855), (855, 331, 333), (855, 333, 856), (856, 333, 334), (856, 334, 846), (846, 334, 336), (846, 336, 338), (82, 68, 852), (852, 68, 73), (852, 73, 857), (857, 73, 72), (857, 72, 858), (72, 64, 858), (858, 64, 67), (858, 67, 859), (859, 67, 62), (859, 62, 831), (831, 62, 60), (831, 60, 59), (141, 832, 834), (834, 832, 833), (834, 833, 860), (860, 833, 837), (860, 837, 861), (861, 837, 838), (861, 838, 862), (862, 838, 842), (862, 842, 863), (863, 842, 843), (863, 843, 864), (864, 843, 844), (864, 844, 865), (865, 844, 845), (865, 845, 866), (866, 845, 849), (866, 849, 867), (867, 849, 850), (867, 850, 868), (868, 850, 851), (868, 851, 869), (869, 851, 852), (869, 852, 870), (870, 852, 857), (870, 857, 871), (871, 857, 858), (871, 858, 872), (872, 858, 859), (872, 859, 873), (873, 859, 831), (873, 831, 874), (874, 831, 830), (874, 830, 875), (140, 834, 835), (835, 834, 860), (835, 860, 836), (836, 860, 861), (836, 861, 841), (841, 861, 862), (841, 862, 840), (840, 862, 863), (840, 863, 839), (839, 863, 864), (839, 864, 848), (848, 864, 865), (848, 865, 847), (847, 865, 866), (847, 866, 846), (846, 866, 867), (846, 867, 856), (856, 867, 868), (856, 868, 855), (855, 868, 869), (855, 869, 854), (854, 869, 870), (854, 870, 853), (853, 870, 871), (853, 871, 876), (876, 871, 872), (876, 872, 877), (877, 872, 873), (877, 873, 878), (878, 873, 874), (878, 874, 879), (879, 874, 875), (879, 875, 880), (880, 318, 879), (879, 318, 320), (879, 320, 878), (878, 320, 321), (878, 321, 877), (877, 321, 324), (877, 324, 876), (876, 324, 323), (876, 323, 853), (853, 323, 327), (853, 327, 329), (305, 311, 880), (880, 311, 316), (880, 316, 318), (828, 53, 829), (829, 53, 881), (829, 881, 826), (53, 51, 881), (881, 51, 49), (881, 49, 882), (882, 49, 883), (49, 36, 883), (883, 36, 35), (883, 35, 39), (41, 884, 39), (39, 884, 885), (39, 885, 883), (41, 43, 884), (884, 43, 45), (884, 45, 886), (886, 45, 822), (822, 45, 1), (822, 1, 0), (826, 881, 827), (827, 881, 882), (827, 882, 887), (887, 882, 883), (887, 883, 888), (888, 883, 885), (888, 885, 889), (889, 885, 884), (889, 884, 890), (890, 884, 886), (890, 886, 891), (891, 886, 822), (891, 822, 823), (825, 827, 892), (892, 827, 887), (892, 887, 893), (893, 887, 888), (893, 888, 894), (894, 888, 889), (894, 889, 895), (895, 889, 890), (895, 890, 896), (896, 890, 891), (896, 891, 897), (897, 891, 823), (897, 823, 824), (59, 56, 830), (830, 56, 829), (830, 829, 875), (875, 829, 826), (875, 826, 880), (880, 826, 825), (880, 825, 305), (305, 825, 892), (305, 892, 304), (304, 892, 893), (304, 893, 302), (302, 893, 894), (302, 894, 306), (306, 894, 895), (306, 895, 307), (307, 895, 896), (307, 896, 308), (308, 896, 897), (308, 897, 309), (309, 897, 824), (309, 824, 310)])
me_300_3213_016_simplified_for_kcd.polygons.foreach_set('use_smooth', [True] * 1788)
me_300_3213_016_simplified_for_kcd.materials.append(None)
me_300_3213_016_simplified_for_kcd.use_remesh_fix_poles = True
me_300_3213_016_simplified_for_kcd.use_remesh_preserve_attributes = False
me_300_3213_016_simplified_for_kcd.update()

# ---- objects
ob_elite_dropped_knob = bpy.data.objects.new('ELITE DROPPED KNOB', me_300_3213_016_simplified_for_kcd)

# ---- transforms, parenting, visibility, modifiers, constraints
ob_elite_dropped_knob.location = (0.0, 0.0, 0.0)
_m = ob_elite_dropped_knob.modifiers.new('Auto Smooth', 'NODES')
_m.node_group = ng_auto_smooth
_gi = [s.identifier for s in ng_auto_smooth.interface.items_tree if s.item_type == 'SOCKET' and s.in_out == 'INPUT']
_m[_gi[1]] = 0.5236  # Angle

# ---- collection membership
col_collection.objects.link(ob_elite_dropped_knob)

# ---- scene / render settings (as saved in the file)
scene.frame_start = 1; scene.frame_end = 250; scene.frame_set(1)
scene.render.engine = 'BLENDER_EEVEE_NEXT'
scene.render.bake_bias = 0.0
scene.render.bake_samples = 0
scene.cycles.samples = 128
scene.cycles.sampling_pattern = 'TABULATED_SOBOL'
scene.cycles.use_adaptive_sampling = False
scene.cycles.use_light_tree = False
scene.eevee.use_gtao = True
scene.eevee.use_raytracing = True
scene.view_settings.view_transform = 'Filmic'
bpy.context.view_layer.update()

# ---- added for rendering (the .blend has no active camera and no usable light): camera, sun
cam_auto = bpy.data.cameras.new('AutoCamera')
cam_auto.lens = 50.0
cam_auto.sensor_width = 36.0
cam_auto.clip_end = 1000.0
ob_auto_camera = bpy.data.objects.new('AutoCamera', cam_auto)
scene.collection.objects.link(ob_auto_camera)
ob_auto_camera.location = (0.1848, -0.233647, 0.140961)
ob_auto_camera.rotation_euler = (1.09748, -7.21219e-08, 0.694738)
scene.camera = ob_auto_camera
light_auto_sun = bpy.data.lights.new('AutoSun', 'SUN')
light_auto_sun.energy = 3.0
light_auto_sun.angle = 0.0523599
ob_auto_sun = bpy.data.objects.new('AutoSun', light_auto_sun)
scene.collection.objects.link(ob_auto_sun)
ob_auto_sun.rotation_euler = (0.872665, 0.174533, 0.523599)
bpy.context.view_layer.update()
